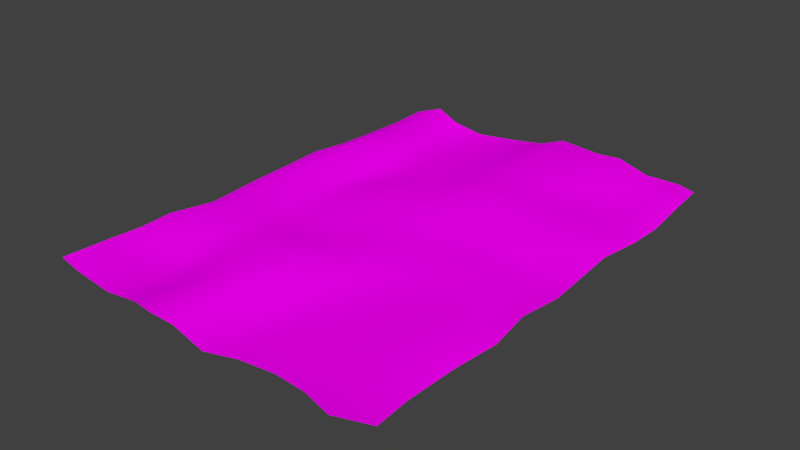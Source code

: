 # Source: Erdlandschaft.blend  (saved by Blender 2.76.0; exported with 4.5.12 LTS)
import bpy
from mathutils import Matrix  # noqa: F401  (used for matrix-valued properties, if any)

bpy.ops.wm.read_factory_settings(use_empty=True)
scene = bpy.context.scene
scene.name = 'Scene'

# ---- collections
col_collection_1 = bpy.data.collections.new('Collection 1'); scene.collection.children.link(col_collection_1)

# ---- images (referenced by path relative to the original .blend; pixels are not part of the script)
import os
ASSET_DIR = os.environ.get("B2B_ASSET_DIR", "")  # directory of the original .blend (textures are referenced by path, not embedded)
HERE = os.path.dirname(os.path.abspath(__file__))  # packed textures are extracted next to this script under _unpacked/

def load_image(name, relpath, width, height, colorspace="sRGB"):
    """Load a texture the original file referenced (path relative to the .blend, or extracted next to this script)."""
    p = next((c for c in (os.path.join(HERE, relpath), os.path.join(ASSET_DIR, relpath)) if relpath and os.path.exists(c)), "")
    if p:
        img = bpy.data.images.load(p, check_existing=True)
        img.name = name
    else:  # same state as the original file: an image datablock whose file is absent (Cycles renders it pink)
        img = bpy.data.images.new(name, width, height)
        img.source = "FILE"
        img.filepath = "//" + (relpath or name)
    img.colorspace_settings.name = colorspace
    return img
img_gras3_jpg = load_image('gras3.jpg', 'gras3.jpg', 1024, 1024, 'sRGB')

# ---- materials (node trees are filled in below, after node groups)
mat_material = bpy.data.materials.new('Material')
mat_material.alpha_threshold = 0.0
mat_material.roughness = 0.5

# ---- material node trees
mat_material.use_nodes = True; mat_material.node_tree.nodes.clear()
_N = mat_material.node_tree.nodes; _L = mat_material.node_tree.links
n0 = _N.new('ShaderNodeOutputMaterial'); n0.name = 'Material Output'; n0.location = (300, 300)
n1 = _N.new('ShaderNodeBsdfDiffuse'); n1.name = 'Diffuse BSDF'; n1.location = (10, 300)
n2 = _N.new('ShaderNodeTexImage'); n2.name = 'Image Texture'; n2.location = (-180, 300)
n2.width = 140
n2.image = img_gras3_jpg
_L.new(n1.outputs[0], n0.inputs[0])
_L.new(n2.outputs[0], n1.inputs[0])
n0.is_active_output = True

# ---- world
world_world = bpy.data.worlds.new('World'); scene.world = world_world
world_world.color = (0.05088, 0.05088, 0.05088)
world_world.use_sun_shadow = False
world_world.sun_shadow_jitter_overblur = 0.0
world_world.cycles.sampling_method = 'MANUAL'
world_world.cycles.sample_map_resolution = 256

# ---- meshes
me_plane = bpy.data.meshes.new('Plane')
me_plane.from_pydata([(-0.9596, -0.95, 0.03588), (0.98, -0.9657, 0.03039), (-0.9389, 0.9555, -0.0136), (0.9277, 0.9524, -0.001223), (-0.9538, 0.8184, -0.02737), (-0.9804, 0.6412, -0.03554), (-0.9654, 0.4657, -0.01675), (-0.9713, 0.2985, 0.002552), (-0.9494, 0.1238, 0.007866), (-0.946, -0.06578, 0.004347), (-0.9543, -0.2738, -0.01463), (-0.9828, -0.4705, 0.008575), (-0.966, -0.6104, 0.01224), (-0.9598, -0.7885, 0.02789), (-0.8141, -0.967, 0.0278), (-0.5967, -0.9684, 0.002092), (-0.4156, -0.9613, 0.01621), (-0.2743, -0.9837, 0.03147), (-0.1248, -0.9813, 0.02525), (0.07673, -0.9977, -0.004745), (0.2453, -0.9613, -0.0003718), (0.4384, -0.9532, 0.01072), (0.6207, -0.9704, 0.02106), (0.7976, -1.011, 0.02897), (0.9631, -0.8268, 0.02689), (0.9602, -0.6033, 0.01477), (0.9759, -0.413, 0.0045), (0.9434, -0.2394, 0.01063), (0.9702, -0.0682, 0.004868), (0.9452, 0.08889, -0.00699), (0.9482, 0.252, 0.0165), (0.969, 0.4327, 0.001647), (0.9549, 0.6103, -0.0229), (0.945, 0.7898, -0.001516), (0.823, 0.9788, 0.0003033), (0.6272, 0.9833, -0.004143), (0.4415, 1.003, 0.03085), (0.3028, 0.9997, 0.02427), (0.0752, 0.9989, 0.0406), (-0.05424, 0.9851, -0.00241), (-0.2389, 0.9693, -0.02005), (-0.4518, 0.9439, -0.02934), (-0.6472, 0.9574, -0.01167), (-0.8113, 0.9965, 0.0188), (-0.7919, -0.7926, 0.01516), (-0.8083, -0.6214, 0.002458), (-0.8219, -0.4746, 0.0256), (-0.794, -0.268, 0.02253), (-0.7978, -0.08854, 0.02963), (-0.796, 0.08884, 0.03283), (-0.81, 0.2731, 0.03141), (-0.806, 0.4385, 0.03487), (-0.8296, 0.6554, 0.02091), (-0.8087, 0.8506, 0.0112), (-0.5656, -0.8017, -0.02651), (-0.607, -0.6375, -0.02982), (-0.6227, -0.4727, -0.0003849), (-0.6215, -0.2638, 0.007873), (-0.6288, -0.09844, -0.01585), (-0.6311, 0.06447, -0.02333), (-0.6373, 0.2572, -0.04033), (-0.6314, 0.4116, -0.03155), (-0.6491, 0.6105, -0.01441), (-0.6409, 0.8018, -0.02869), (-0.3991, -0.7926, 0.00541), (-0.4392, -0.6256, 0.003463), (-0.4275, -0.463, 0.03199), (-0.447, -0.2999, 0.01691), (-0.4438, -0.1336, -0.01175), (-0.4275, 0.05111, 0.01219), (-0.4376, 0.2555, -0.0144), (-0.4347, 0.4279, -0.0282), (-0.438, 0.6043, -0.01495), (-0.4365, 0.7942, -0.03525), (-0.2696, -0.8265, 0.04254), (-0.2743, -0.63, 0.03144), (-0.2675, -0.4463, 0.04271), (-0.2919, -0.296, 0.00213), (-0.2768, -0.122, -0.01631), (-0.2384, 0.07943, 0.02431), (-0.2297, 0.2861, 0.001469), (-0.2189, 0.4777, 0.005047), (-0.2275, 0.6464, -0.002791), (-0.2302, 0.8249, -0.01991), (-0.142, -0.8287, 0.02498), (-0.1263, -0.6499, 0.01861), (-0.104, -0.4534, 0.0249), (-0.07268, -0.2861, 0.02396), (-0.07891, -0.09644, 0.004557), (-0.07794, 0.1037, 0.008183), (-0.1027, 0.2698, 0.006666), (-0.07351, 0.4448, 0.02343), (-0.0646, 0.6429, 0.01107), (-0.05541, 0.8454, 0.002391), (0.0532, -0.8338, -0.02349), (0.05311, -0.6777, -0.01291), (0.06212, -0.5106, 0.008366), (0.1139, -0.3302, 0.01875), (0.08986, -0.1119, -0.0005432), (0.08028, 0.1003, 0.009802), (0.08765, 0.2969, 0.06623), (0.1014, 0.463, 0.05038), (0.08791, 0.638, 0.02455), (0.06533, 0.8613, 0.04684), (0.2233, -0.7837, -0.005317), (0.2352, -0.6197, -0.003677), (0.259, -0.4545, 0.002254), (0.2874, -0.2731, -0.002767), (0.2851, -0.07068, 0.01881), (0.2824, 0.09862, 0.009239), (0.3115, 0.292, 0.04222), (0.3024, 0.4686, 0.01069), (0.3007, 0.6321, 0.003442), (0.306, 0.8528, 0.02563), (0.428, -0.7869, 0.004614), (0.4265, -0.5927, 0.007953), (0.4669, -0.4111, -0.003027), (0.4757, -0.2374, 0.003789), (0.4786, -0.05355, 0.0183), (0.455, 0.08275, 0.01116), (0.4717, 0.2724, 0.04346), (0.47, 0.4823, 0.003442), (0.4396, 0.6569, 0.02004), (0.4252, 0.8519, 0.05394), (0.6121, -0.8232, 0.0001313), (0.6292, -0.61, 0.02464), (0.6659, -0.43, 0.005613), (0.6477, -0.2555, 0.02211), (0.6388, -0.06685, 0.01668), (0.6181, 0.0909, 0.00114), (0.6456, 0.2915, 0.01938), (0.6346, 0.498, 0.008217), (0.6242, 0.6581, -0.006349), (0.6195, 0.8172, 0.002873), (0.7665, -0.8849, 0.01435), (0.7935, -0.6501, 0.03843), (0.8262, -0.4597, 0.02811), (0.8053, -0.2849, 0.01066), (0.8288, -0.09722, -0.003049), (0.8142, 0.07175, -0.006711), (0.844, 0.2495, 0.02011), (0.8264, 0.4496, 0.02266), (0.8099, 0.6463, 0.002175), (0.8219, 0.812, 0.01241)], [], [(143, 33, 3, 34), (4, 53, 43, 2), (53, 63, 42, 43), (63, 73, 41, 42), (73, 83, 40, 41), (83, 93, 39, 40), (93, 103, 38, 39), (103, 113, 37, 38), (113, 123, 36, 37), (123, 133, 35, 36), (133, 143, 34, 35), (0, 14, 44, 13), (13, 44, 45, 12), (12, 45, 46, 11), (11, 46, 47, 10), (10, 47, 48, 9), (9, 48, 49, 8), (8, 49, 50, 7), (7, 50, 51, 6), (6, 51, 52, 5), (5, 52, 53, 4), (14, 15, 54, 44), (44, 54, 55, 45), (45, 55, 56, 46), (46, 56, 57, 47), (47, 57, 58, 48), (48, 58, 59, 49), (49, 59, 60, 50), (50, 60, 61, 51), (51, 61, 62, 52), (52, 62, 63, 53), (15, 16, 64, 54), (54, 64, 65, 55), (55, 65, 66, 56), (56, 66, 67, 57), (57, 67, 68, 58), (58, 68, 69, 59), (59, 69, 70, 60), (60, 70, 71, 61), (61, 71, 72, 62), (62, 72, 73, 63), (16, 17, 74, 64), (64, 74, 75, 65), (65, 75, 76, 66), (66, 76, 77, 67), (67, 77, 78, 68), (68, 78, 79, 69), (69, 79, 80, 70), (70, 80, 81, 71), (71, 81, 82, 72), (72, 82, 83, 73), (17, 18, 84, 74), (74, 84, 85, 75), (75, 85, 86, 76), (76, 86, 87, 77), (77, 87, 88, 78), (78, 88, 89, 79), (79, 89, 90, 80), (80, 90, 91, 81), (81, 91, 92, 82), (82, 92, 93, 83), (18, 19, 94, 84), (84, 94, 95, 85), (85, 95, 96, 86), (86, 96, 97, 87), (87, 97, 98, 88), (88, 98, 99, 89), (89, 99, 100, 90), (90, 100, 101, 91), (91, 101, 102, 92), (92, 102, 103, 93), (19, 20, 104, 94), (94, 104, 105, 95), (95, 105, 106, 96), (96, 106, 107, 97), (97, 107, 108, 98), (98, 108, 109, 99), (99, 109, 110, 100), (100, 110, 111, 101), (101, 111, 112, 102), (102, 112, 113, 103), (20, 21, 114, 104), (104, 114, 115, 105), (105, 115, 116, 106), (106, 116, 117, 107), (107, 117, 118, 108), (108, 118, 119, 109), (109, 119, 120, 110), (110, 120, 121, 111), (111, 121, 122, 112), (112, 122, 123, 113), (21, 22, 124, 114), (114, 124, 125, 115), (115, 125, 126, 116), (116, 126, 127, 117), (117, 127, 128, 118), (118, 128, 129, 119), (119, 129, 130, 120), (120, 130, 131, 121), (121, 131, 132, 122), (122, 132, 133, 123), (22, 23, 134, 124), (124, 134, 135, 125), (125, 135, 136, 126), (126, 136, 137, 127), (127, 137, 138, 128), (128, 138, 139, 129), (129, 139, 140, 130), (130, 140, 141, 131), (131, 141, 142, 132), (132, 142, 143, 133), (23, 1, 24, 134), (134, 24, 25, 135), (135, 25, 26, 136), (136, 26, 27, 137), (137, 27, 28, 138), (138, 28, 29, 139), (139, 29, 30, 140), (140, 30, 31, 141), (141, 31, 32, 142), (142, 32, 33, 143)])
me_plane.polygons.foreach_set('use_smooth', [True] * 121)
_uv = me_plane.uv_layers.new(name='UVMap')
_uv.uv.foreach_set('vector', [0.895, 0.09631, 0.8836, 0.03717, 0.9639, 0.04491, 0.9775, 0.09501, 0.9028, 0.9569, 0.9176, 0.8843, 0.9901, 0.8845, 0.9703, 0.9476, 0.9176, 0.8843, 0.8927, 0.8015, 0.9695, 0.8051, 0.9901, 0.8845, 0.8927, 0.8015, 0.8887, 0.7041, 0.9624, 0.7113, 0.9695, 0.8051, 0.8887, 0.7041, 0.9037, 0.6054, 0.9748, 0.6095, 0.9624, 0.7113, 0.9037, 0.6054, 0.9137, 0.521, 0.9827, 0.5208, 0.9748, 0.6095, 0.9137, 0.521, 0.9217, 0.4599, 0.9889, 0.4554, 0.9827, 0.5208, 0.9217, 0.4599, 0.9165, 0.3454, 0.989, 0.3465, 0.9889, 0.4554, 0.9165, 0.3454, 0.9168, 0.2878, 0.9907, 0.2797, 0.989, 0.3465, 0.9168, 0.2878, 0.8984, 0.1936, 0.9808, 0.189, 0.9907, 0.2797, 0.8984, 0.1936, 0.895, 0.09631, 0.9775, 0.09501, 0.9808, 0.189, 0.02628, 0.9619, 0.0177, 0.8921, 0.1037, 0.881, 0.1061, 0.9616, 0.1061, 0.9616, 0.1037, 0.881, 0.1887, 0.8876, 0.1946, 0.9635, 0.1946, 0.9635, 0.1887, 0.8876, 0.2621, 0.8944, 0.2637, 0.9721, 0.2637, 0.9721, 0.2621, 0.8944, 0.3649, 0.8805, 0.3619, 0.96, 0.3619, 0.96, 0.3649, 0.8805, 0.4544, 0.8824, 0.4654, 0.9548, 0.4654, 0.9548, 0.4544, 0.8824, 0.5419, 0.8819, 0.5592, 0.9563, 0.5592, 0.9563, 0.5419, 0.8819, 0.6327, 0.8882, 0.6457, 0.9666, 0.6457, 0.9666, 0.6327, 0.8882, 0.7136, 0.8857, 0.7289, 0.9651, 0.7289, 0.9651, 0.7136, 0.8857, 0.8205, 0.8951, 0.8158, 0.9725, 0.8158, 0.9725, 0.8205, 0.8951, 0.9176, 0.8843, 0.9028, 0.9569, 0.0177, 0.8921, 0.01754, 0.7871, 0.1001, 0.772, 0.1037, 0.881, 0.1037, 0.881, 0.1001, 0.772, 0.1794, 0.7912, 0.1887, 0.8876, 0.1887, 0.8876, 0.1794, 0.7912, 0.2616, 0.7977, 0.2621, 0.8944, 0.2621, 0.8944, 0.2616, 0.7977, 0.366, 0.7962, 0.3649, 0.8805, 0.3649, 0.8805, 0.366, 0.7962, 0.4493, 0.7981, 0.4544, 0.8824, 0.4544, 0.8824, 0.4493, 0.7981, 0.5301, 0.7984, 0.5419, 0.8819, 0.5419, 0.8819, 0.5301, 0.7984, 0.6243, 0.8, 0.6327, 0.8882, 0.6327, 0.8882, 0.6243, 0.8, 0.6994, 0.7973, 0.7136, 0.8857, 0.7136, 0.8857, 0.6994, 0.7973, 0.7978, 0.8065, 0.8205, 0.8951, 0.8205, 0.8951, 0.7978, 0.8065, 0.8927, 0.8015, 0.9176, 0.8843, 0.01754, 0.7871, 0.02039, 0.6997, 0.1036, 0.6921, 0.1001, 0.772, 0.1001, 0.772, 0.1036, 0.6921, 0.1855, 0.7103, 0.1794, 0.7912, 0.1794, 0.7912, 0.1855, 0.7103, 0.2662, 0.7026, 0.2616, 0.7977, 0.2616, 0.7977, 0.2662, 0.7026, 0.3469, 0.712, 0.366, 0.7962, 0.366, 0.7962, 0.3469, 0.712, 0.4303, 0.7094, 0.4493, 0.7981, 0.4493, 0.7981, 0.4303, 0.7094, 0.5218, 0.7, 0.5301, 0.7984, 0.5301, 0.7984, 0.5218, 0.7, 0.6227, 0.705, 0.6243, 0.8, 0.6243, 0.8, 0.6227, 0.705, 0.7075, 0.7037, 0.6994, 0.7973, 0.6994, 0.7973, 0.7075, 0.7037, 0.7947, 0.7048, 0.7978, 0.8065, 0.7978, 0.8065, 0.7947, 0.7048, 0.8887, 0.7041, 0.8927, 0.8015, 0.02039, 0.6997, 0.008757, 0.6315, 0.08612, 0.6286, 0.1036, 0.6921, 0.1036, 0.6921, 0.08612, 0.6286, 0.1828, 0.6303, 0.1855, 0.7103, 0.1855, 0.7103, 0.1828, 0.6303, 0.273, 0.6264, 0.2662, 0.7026, 0.2662, 0.7026, 0.273, 0.6264, 0.3493, 0.6374, 0.3469, 0.712, 0.3469, 0.712, 0.3493, 0.6374, 0.435, 0.6296, 0.4303, 0.7094, 0.4303, 0.7094, 0.435, 0.6296, 0.535, 0.6098, 0.5218, 0.7, 0.5218, 0.7, 0.535, 0.6098, 0.637, 0.6052, 0.6227, 0.705, 0.6227, 0.705, 0.637, 0.6052, 0.7318, 0.5993, 0.7075, 0.7037, 0.7075, 0.7037, 0.7318, 0.5993, 0.8153, 0.6035, 0.7947, 0.7048, 0.7947, 0.7048, 0.8153, 0.6035, 0.9037, 0.6054, 0.8887, 0.7041, 0.008757, 0.6315, 0.009131, 0.5597, 0.08445, 0.5674, 0.08612, 0.6286, 0.08612, 0.6286, 0.08445, 0.5674, 0.1726, 0.5589, 0.1828, 0.6303, 0.1828, 0.6303, 0.1726, 0.5589, 0.27, 0.5478, 0.273, 0.6264, 0.273, 0.6264, 0.27, 0.5478, 0.3525, 0.5319, 0.3493, 0.6374, 0.3493, 0.6374, 0.3525, 0.5319, 0.4469, 0.5343, 0.435, 0.6296, 0.435, 0.6296, 0.4469, 0.5343, 0.5463, 0.5329, 0.535, 0.6098, 0.535, 0.6098, 0.5463, 0.5329, 0.6283, 0.5443, 0.637, 0.6052, 0.637, 0.6052, 0.6283, 0.5443, 0.7152, 0.529, 0.7318, 0.5993, 0.7318, 0.5993, 0.7152, 0.529, 0.8135, 0.5248, 0.8153, 0.6035, 0.8153, 0.6035, 0.8135, 0.5248, 0.9137, 0.521, 0.9037, 0.6054, 0.009131, 0.5597, 0.0004255, 0.462, 0.08125, 0.472, 0.08445, 0.5674, 0.08445, 0.5674, 0.08125, 0.472, 0.1577, 0.4719, 0.1726, 0.5589, 0.1726, 0.5589, 0.1577, 0.4719, 0.2409, 0.4678, 0.27, 0.5478, 0.27, 0.5478, 0.2409, 0.4678, 0.3301, 0.4427, 0.3525, 0.5319, 0.3525, 0.5319, 0.3301, 0.4427, 0.4387, 0.4531, 0.4469, 0.5343, 0.4469, 0.5343, 0.4387, 0.4531, 0.5441, 0.4569, 0.5463, 0.5329, 0.5463, 0.5329, 0.5441, 0.4569, 0.6432, 0.4508, 0.6283, 0.5443, 0.6283, 0.5443, 0.6432, 0.4508, 0.7236, 0.4444, 0.7152, 0.529, 0.7152, 0.529, 0.7236, 0.4444, 0.8108, 0.4509, 0.8135, 0.5248, 0.8135, 0.5248, 0.8108, 0.4509, 0.9217, 0.4599, 0.9137, 0.521, 0.0004255, 0.462, 0.01754, 0.3807, 0.1054, 0.3906, 0.08125, 0.472, 0.08125, 0.472, 0.1054, 0.3906, 0.1864, 0.3847, 0.1577, 0.4719, 0.1577, 0.4719, 0.1864, 0.3847, 0.2682, 0.3728, 0.2409, 0.4678, 0.2409, 0.4678, 0.2682, 0.3728, 0.3581, 0.3587, 0.3301, 0.4427, 0.3301, 0.4427, 0.3581, 0.3587, 0.4587, 0.3588, 0.4387, 0.4531, 0.4387, 0.4531, 0.4587, 0.3588, 0.5424, 0.3595, 0.5441, 0.4569, 0.5441, 0.4569, 0.5424, 0.3595, 0.6394, 0.3448, 0.6432, 0.4508, 0.6432, 0.4508, 0.6394, 0.3448, 0.7276, 0.3473, 0.7236, 0.4444, 0.7236, 0.4444, 0.7276, 0.3473, 0.8078, 0.3481, 0.8108, 0.4509, 0.8108, 0.4509, 0.8078, 0.3481, 0.9165, 0.3454, 0.9217, 0.4599, 0.01754, 0.3807, 0.02077, 0.2878, 0.1032, 0.2923, 0.1054, 0.3906, 0.1054, 0.3906, 0.1032, 0.2923, 0.1993, 0.2924, 0.1864, 0.3847, 0.1864, 0.3847, 0.1993, 0.2924, 0.2893, 0.2728, 0.2682, 0.3728, 0.2682, 0.3728, 0.2893, 0.2728, 0.3752, 0.268, 0.3581, 0.3587, 0.3581, 0.3587, 0.3752, 0.268, 0.4664, 0.2658, 0.4587, 0.3588, 0.4587, 0.3588, 0.4664, 0.2658, 0.5341, 0.2766, 0.5424, 0.3595, 0.5424, 0.3595, 0.5341, 0.2766, 0.6289, 0.2684, 0.6394, 0.3448, 0.6394, 0.3448, 0.6289, 0.2684, 0.7339, 0.2672, 0.7276, 0.3473, 0.7276, 0.3473, 0.7339, 0.2672, 0.8206, 0.2815, 0.8078, 0.3481, 0.8078, 0.3481, 0.8206, 0.2815, 0.9168, 0.2878, 0.9165, 0.3454, 0.02077, 0.2878, 0.01126, 0.2002, 0.08454, 0.2042, 0.1032, 0.2923, 0.1032, 0.2923, 0.08454, 0.2042, 0.1901, 0.1948, 0.1993, 0.2924, 0.1993, 0.2924, 0.1901, 0.1948, 0.2794, 0.1772, 0.2893, 0.2728, 0.2893, 0.2728, 0.2794, 0.1772, 0.3659, 0.1852, 0.3752, 0.268, 0.3752, 0.268, 0.3659, 0.1852, 0.459, 0.1889, 0.4664, 0.2658, 0.4664, 0.2658, 0.459, 0.1889, 0.5376, 0.1979, 0.5341, 0.2766, 0.5341, 0.2766, 0.5376, 0.1979, 0.6376, 0.1842, 0.6289, 0.2684, 0.6289, 0.2684, 0.6376, 0.1842, 0.7403, 0.1881, 0.7339, 0.2672, 0.7339, 0.2672, 0.7403, 0.1881, 0.8197, 0.1921, 0.8206, 0.2815, 0.8206, 0.2815, 0.8197, 0.1921, 0.8984, 0.1936, 0.9168, 0.2878, 0.01126, 0.2002, -0.00923, 0.1151, 0.05377, 0.1302, 0.08454, 0.2042, 0.08454, 0.2042, 0.05377, 0.1302, 0.1699, 0.116, 0.1901, 0.1948, 0.1901, 0.1948, 0.1699, 0.116, 0.2635, 0.1, 0.2794, 0.1772, 0.2794, 0.1772, 0.2635, 0.1, 0.3505, 0.1094, 0.3659, 0.1852, 0.3659, 0.1852, 0.3505, 0.1094, 0.4436, 0.09733, 0.459, 0.1889, 0.459, 0.1889, 0.4436, 0.09733, 0.5272, 0.1037, 0.5376, 0.1979, 0.5376, 0.1979, 0.5272, 0.1037, 0.616, 0.08878, 0.6376, 0.1842, 0.6376, 0.1842, 0.616, 0.08878, 0.7147, 0.09639, 0.7403, 0.1881, 0.7403, 0.1881, 0.7147, 0.09639, 0.8128, 0.1026, 0.8197, 0.1921, 0.8197, 0.1921, 0.8128, 0.1026, 0.895, 0.09631, 0.8984, 0.1936, -0.00923, 0.1151, 0.01337, 0.0275, 0.08208, 0.03545, 0.05377, 0.1302, 0.05377, 0.1302, 0.08208, 0.03545, 0.1927, 0.03547, 0.1699, 0.116, 0.1699, 0.116, 0.1927, 0.03547, 0.2869, 0.02753, 0.2635, 0.1, 0.2635, 0.1, 0.2869, 0.02753, 0.3727, 0.04284, 0.3505, 0.1094, 0.3505, 0.1094, 0.3727, 0.04284, 0.4572, 0.02926, 0.4436, 0.09733, 0.4436, 0.09733, 0.4572, 0.02926, 0.5352, 0.04073, 0.5272, 0.1037, 0.5272, 0.1037, 0.5352, 0.04073, 0.6166, 0.03879, 0.616, 0.08878, 0.616, 0.08878, 0.6166, 0.03879, 0.7058, 0.0275, 0.7147, 0.09639, 0.7147, 0.09639, 0.7058, 0.0275, 0.7945, 0.03177, 0.8128, 0.1026, 0.8128, 0.1026, 0.7945, 0.03177, 0.8836, 0.03717, 0.895, 0.09631])
me_plane.materials.append(mat_material)
me_plane.use_remesh_preserve_volume = False
me_plane.use_remesh_preserve_attributes = False
me_plane.use_mirror_vertex_groups = False
me_plane.update()

# ---- objects
ob_plane = bpy.data.objects.new('Plane', me_plane)

# ---- transforms, parenting, visibility, modifiers, constraints
ob_plane.location = (0.0, 0.0, 0.0)
ob_plane.scale = (9.068, 12.33, 9.837)
ob_plane.lineart.crease_threshold = 0.0

# ---- collection membership
col_collection_1.objects.link(ob_plane)

# ---- scene / render settings (as saved in the file)
scene.frame_start = 1; scene.frame_end = 250; scene.frame_set(1)
scene.render.engine = 'CYCLES'
scene.render.resolution_percentage = 50
scene.render.dither_intensity = 0.0
scene.cycles.use_denoising = False
scene.cycles.samples = 10
scene.cycles.sampling_pattern = 'TABULATED_SOBOL'
scene.cycles.light_sampling_threshold = 0.0
scene.cycles.use_adaptive_sampling = False
scene.cycles.use_light_tree = False
scene.cycles.blur_glossy = 0.0
scene.cycles.pixel_filter_type = 'GAUSSIAN'
scene.cycles.sample_clamp_indirect = 0.0
scene.view_settings.view_transform = 'Standard'
bpy.context.view_layer.update()

# ---- added for rendering (the .blend has no active camera and no usable light): camera, sun
cam_auto = bpy.data.cameras.new('AutoCamera')
cam_auto.lens = 50.0
cam_auto.sensor_width = 36.0
cam_auto.clip_end = 1000.0
ob_auto_camera = bpy.data.objects.new('AutoCamera', cam_auto)
scene.collection.objects.link(ob_auto_camera)
ob_auto_camera.location = (28.2847, -34.008, 22.7654)
ob_auto_camera.rotation_euler = (1.09748, -7.21219e-08, 0.694738)
scene.camera = ob_auto_camera
light_auto_sun = bpy.data.lights.new('AutoSun', 'SUN')
light_auto_sun.energy = 3.0
light_auto_sun.angle = 0.0523599
ob_auto_sun = bpy.data.objects.new('AutoSun', light_auto_sun)
scene.collection.objects.link(ob_auto_sun)
ob_auto_sun.rotation_euler = (0.872665, 0.174533, 0.523599)
bpy.context.view_layer.update()
